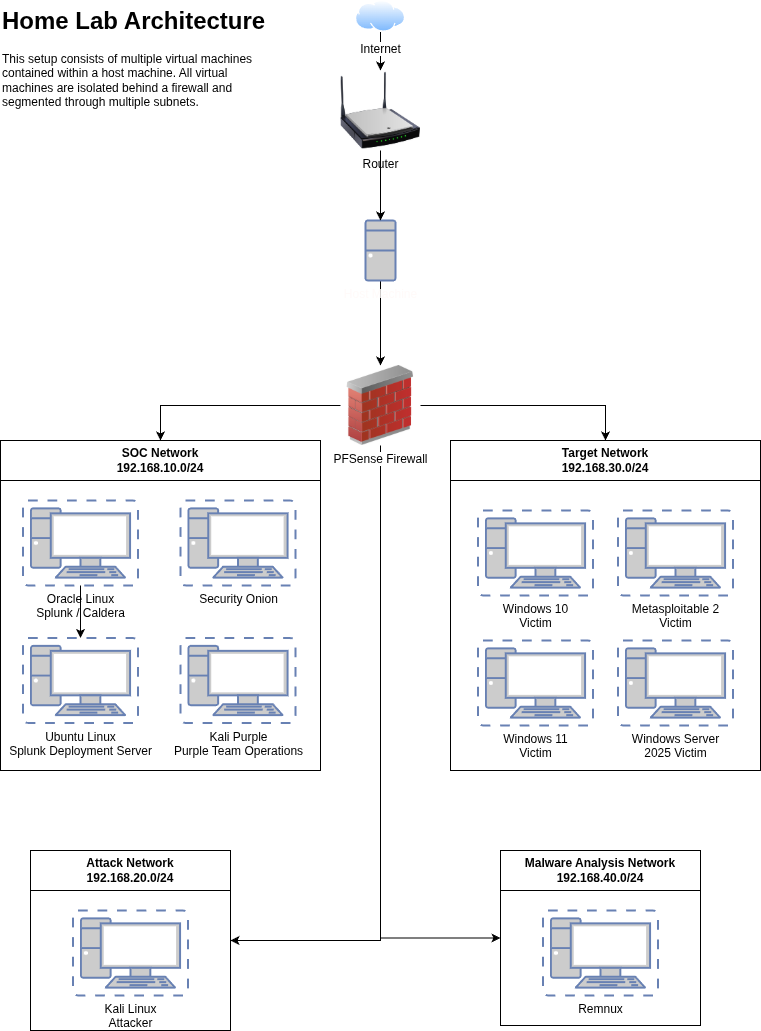

The diagram above was exported from draw.io. Its source (the exported page's mxGraphModel, read from the mxfile embedded in the PNG):
<mxGraphModel dx="968" dy="764" grid="1" gridSize="10" guides="1" tooltips="1" connect="1" arrows="1" fold="1" page="1" pageScale="1" pageWidth="850" pageHeight="1100" math="0" shadow="0">
  <root>
    <mxCell id="0" />
    <mxCell id="1" parent="0" />
    <mxCell id="NeOoniSnf-Ao36KyG7ON-12" style="edgeStyle=orthogonalEdgeStyle;rounded=0;orthogonalLoop=1;jettySize=auto;html=1;" parent="1" source="wQPs-7oQdlunYSo486Lu-1" target="wQPs-7oQdlunYSo486Lu-2" edge="1">
      <mxGeometry relative="1" as="geometry" />
    </mxCell>
    <mxCell id="wQPs-7oQdlunYSo486Lu-1" value="Internet" style="image;aspect=fixed;perimeter=ellipsePerimeter;html=1;align=center;shadow=0;dashed=0;spacingTop=3;image=img/lib/active_directory/internet_cloud.svg;" parent="1" vertex="1">
      <mxGeometry x="395" y="40" width="50" height="31.5" as="geometry" />
    </mxCell>
    <mxCell id="wQPs-7oQdlunYSo486Lu-2" value="Router" style="image;html=1;image=img/lib/clip_art/networking/Wireless_Router_N_128x128.png" parent="1" vertex="1">
      <mxGeometry x="380" y="110" width="80" height="80" as="geometry" />
    </mxCell>
    <mxCell id="NeOoniSnf-Ao36KyG7ON-6" style="edgeStyle=orthogonalEdgeStyle;rounded=0;orthogonalLoop=1;jettySize=auto;html=1;entryX=0.5;entryY=0;entryDx=0;entryDy=0;" parent="1" source="wQPs-7oQdlunYSo486Lu-4" target="NeOoniSnf-Ao36KyG7ON-1" edge="1">
      <mxGeometry relative="1" as="geometry" />
    </mxCell>
    <mxCell id="NeOoniSnf-Ao36KyG7ON-7" style="edgeStyle=orthogonalEdgeStyle;rounded=0;orthogonalLoop=1;jettySize=auto;html=1;entryX=0.5;entryY=0;entryDx=0;entryDy=0;" parent="1" source="wQPs-7oQdlunYSo486Lu-4" target="NeOoniSnf-Ao36KyG7ON-2" edge="1">
      <mxGeometry relative="1" as="geometry" />
    </mxCell>
    <mxCell id="NeOoniSnf-Ao36KyG7ON-9" style="edgeStyle=orthogonalEdgeStyle;rounded=0;orthogonalLoop=1;jettySize=auto;html=1;entryX=1;entryY=0.5;entryDx=0;entryDy=0;" parent="1" source="wQPs-7oQdlunYSo486Lu-4" target="NeOoniSnf-Ao36KyG7ON-3" edge="1">
      <mxGeometry relative="1" as="geometry">
        <Array as="points">
          <mxPoint x="420" y="980" />
        </Array>
        <mxPoint x="360" y="980" as="targetPoint" />
      </mxGeometry>
    </mxCell>
    <mxCell id="9" style="edgeStyle=orthogonalEdgeStyle;rounded=0;orthogonalLoop=1;jettySize=auto;html=1;entryX=0;entryY=0.5;entryDx=0;entryDy=0;" edge="1" parent="1" source="wQPs-7oQdlunYSo486Lu-4" target="NeOoniSnf-Ao36KyG7ON-4">
      <mxGeometry relative="1" as="geometry">
        <Array as="points">
          <mxPoint x="420" y="978" />
        </Array>
      </mxGeometry>
    </mxCell>
    <mxCell id="wQPs-7oQdlunYSo486Lu-4" value="PFSense Firewall" style="image;html=1;image=img/lib/clip_art/networking/Firewall_02_128x128.png" parent="1" vertex="1">
      <mxGeometry x="380" y="405" width="80" height="80" as="geometry" />
    </mxCell>
    <mxCell id="wQPs-7oQdlunYSo486Lu-26" value="&lt;h1 style=&quot;margin-top: 0px;&quot;&gt;Home Lab Architecture&lt;/h1&gt;&lt;div&gt;This setup consists of multiple virtual machines contained within a host machine. All virtual machines are isolated behind a firewall and segmented through multiple subnets.&lt;/div&gt;" style="text;html=1;whiteSpace=wrap;overflow=hidden;rounded=0;" parent="1" vertex="1">
      <mxGeometry x="40" y="40" width="280" height="240" as="geometry" />
    </mxCell>
    <mxCell id="NeOoniSnf-Ao36KyG7ON-14" style="edgeStyle=orthogonalEdgeStyle;rounded=0;orthogonalLoop=1;jettySize=auto;html=1;entryX=0.5;entryY=0;entryDx=0;entryDy=0;" parent="1" source="wQPs-7oQdlunYSo486Lu-30" target="wQPs-7oQdlunYSo486Lu-4" edge="1">
      <mxGeometry relative="1" as="geometry" />
    </mxCell>
    <mxCell id="wQPs-7oQdlunYSo486Lu-30" value="&lt;font style=&quot;color: rgb(255, 250, 249);&quot;&gt;Host Machine&lt;/font&gt;" style="fontColor=#0066CC;verticalAlign=top;verticalLabelPosition=bottom;labelPosition=center;align=center;html=1;outlineConnect=0;fillColor=#CCCCCC;strokeColor=#6881B3;gradientColor=none;gradientDirection=north;strokeWidth=2;shape=mxgraph.networks.desktop_pc;" parent="1" vertex="1">
      <mxGeometry x="405" y="260" width="30" height="60" as="geometry" />
    </mxCell>
    <mxCell id="NeOoniSnf-Ao36KyG7ON-1" value="SOC Network&lt;div&gt;192.168.10.0/24&lt;/div&gt;" style="swimlane;whiteSpace=wrap;html=1;startSize=40;" parent="1" vertex="1">
      <mxGeometry x="40" y="480" width="320" height="330" as="geometry" />
    </mxCell>
    <mxCell id="3" value="" style="edgeStyle=orthogonalEdgeStyle;rounded=0;orthogonalLoop=1;jettySize=auto;html=1;" parent="NeOoniSnf-Ao36KyG7ON-1" source="wQPs-7oQdlunYSo486Lu-7" target="wQPs-7oQdlunYSo486Lu-14" edge="1">
      <mxGeometry relative="1" as="geometry" />
    </mxCell>
    <mxCell id="wQPs-7oQdlunYSo486Lu-7" value="&lt;font color=&quot;#000000&quot; style=&quot;&quot;&gt;Oracle Linux&lt;/font&gt;&lt;div&gt;&lt;font color=&quot;#000000&quot; style=&quot;&quot;&gt;Splunk / Caldera&lt;/font&gt;&lt;/div&gt;" style="fontColor=#0066CC;verticalAlign=top;verticalLabelPosition=bottom;labelPosition=center;align=center;html=1;outlineConnect=0;fillColor=#CCCCCC;strokeColor=#6881B3;gradientColor=none;gradientDirection=north;strokeWidth=2;shape=mxgraph.networks.virtual_pc;" parent="NeOoniSnf-Ao36KyG7ON-1" vertex="1">
      <mxGeometry x="22.5" y="60" width="115" height="85" as="geometry" />
    </mxCell>
    <mxCell id="wQPs-7oQdlunYSo486Lu-19" value="&lt;font color=&quot;#000000&quot; style=&quot;&quot;&gt;Security Onion&lt;/font&gt;" style="fontColor=#0066CC;verticalAlign=top;verticalLabelPosition=bottom;labelPosition=center;align=center;html=1;outlineConnect=0;fillColor=#CCCCCC;strokeColor=#6881B3;gradientColor=none;gradientDirection=north;strokeWidth=2;shape=mxgraph.networks.virtual_pc;" parent="NeOoniSnf-Ao36KyG7ON-1" vertex="1">
      <mxGeometry x="180" y="60" width="115" height="85" as="geometry" />
    </mxCell>
    <mxCell id="wQPs-7oQdlunYSo486Lu-14" value="&lt;font color=&quot;#000000&quot; style=&quot;&quot;&gt;Ubuntu Linux&lt;/font&gt;&lt;div&gt;&lt;font color=&quot;#000000&quot; style=&quot;&quot;&gt;Splunk Deployment Server&lt;/font&gt;&lt;/div&gt;" style="fontColor=#0066CC;verticalAlign=top;verticalLabelPosition=bottom;labelPosition=center;align=center;html=1;outlineConnect=0;fillColor=#CCCCCC;strokeColor=#6881B3;gradientColor=none;gradientDirection=north;strokeWidth=2;shape=mxgraph.networks.virtual_pc;" parent="NeOoniSnf-Ao36KyG7ON-1" vertex="1">
      <mxGeometry x="22.5" y="197.5" width="115" height="85" as="geometry" />
    </mxCell>
    <mxCell id="NeOoniSnf-Ao36KyG7ON-15" value="&lt;font color=&quot;#000000&quot;&gt;Kali Purple&lt;/font&gt;&lt;div&gt;&lt;font color=&quot;#000000&quot;&gt;Purple Team Operations&lt;/font&gt;&lt;/div&gt;" style="fontColor=#0066CC;verticalAlign=top;verticalLabelPosition=bottom;labelPosition=center;align=center;html=1;outlineConnect=0;fillColor=#CCCCCC;strokeColor=#6881B3;gradientColor=none;gradientDirection=north;strokeWidth=2;shape=mxgraph.networks.virtual_pc;" parent="NeOoniSnf-Ao36KyG7ON-1" vertex="1">
      <mxGeometry x="180" y="197.5" width="115" height="85" as="geometry" />
    </mxCell>
    <mxCell id="NeOoniSnf-Ao36KyG7ON-2" value="Target Network&lt;div&gt;192.168.30.0/24&lt;/div&gt;" style="swimlane;whiteSpace=wrap;html=1;startSize=40;" parent="1" vertex="1">
      <mxGeometry x="490" y="480" width="310" height="330" as="geometry" />
    </mxCell>
    <mxCell id="wQPs-7oQdlunYSo486Lu-6" value="&lt;font color=&quot;#000000&quot; style=&quot;&quot;&gt;Windows 10&lt;/font&gt;&lt;div&gt;&lt;font color=&quot;#000000&quot; style=&quot;&quot;&gt;Victim&lt;/font&gt;&lt;/div&gt;" style="fontColor=#0066CC;verticalAlign=top;verticalLabelPosition=bottom;labelPosition=center;align=center;html=1;outlineConnect=0;fillColor=#CCCCCC;strokeColor=#6881B3;gradientColor=none;gradientDirection=north;strokeWidth=2;shape=mxgraph.networks.virtual_pc;" parent="NeOoniSnf-Ao36KyG7ON-2" vertex="1">
      <mxGeometry x="27.5" y="70" width="115" height="85" as="geometry" />
    </mxCell>
    <mxCell id="wQPs-7oQdlunYSo486Lu-18" value="&lt;font color=&quot;#000000&quot; style=&quot;&quot;&gt;Metasploitable 2&lt;/font&gt;&lt;div&gt;&lt;font color=&quot;#000000&quot; style=&quot;&quot;&gt;Victim&lt;/font&gt;&lt;/div&gt;" style="fontColor=#0066CC;verticalAlign=top;verticalLabelPosition=bottom;labelPosition=center;align=center;html=1;outlineConnect=0;fillColor=#CCCCCC;strokeColor=#6881B3;gradientColor=none;gradientDirection=north;strokeWidth=2;shape=mxgraph.networks.virtual_pc;" parent="NeOoniSnf-Ao36KyG7ON-2" vertex="1">
      <mxGeometry x="167.5" y="70" width="115" height="85" as="geometry" />
    </mxCell>
    <mxCell id="5" value="&lt;font color=&quot;#000000&quot; style=&quot;&quot;&gt;Windows 11&lt;/font&gt;&lt;div&gt;&lt;font color=&quot;#000000&quot; style=&quot;&quot;&gt;Victim&lt;/font&gt;&lt;/div&gt;" style="fontColor=#0066CC;verticalAlign=top;verticalLabelPosition=bottom;labelPosition=center;align=center;html=1;outlineConnect=0;fillColor=#CCCCCC;strokeColor=#6881B3;gradientColor=none;gradientDirection=north;strokeWidth=2;shape=mxgraph.networks.virtual_pc;" vertex="1" parent="NeOoniSnf-Ao36KyG7ON-2">
      <mxGeometry x="27.5" y="200" width="115" height="85" as="geometry" />
    </mxCell>
    <mxCell id="6" value="&lt;font color=&quot;#000000&quot; style=&quot;&quot;&gt;Windows Server&lt;/font&gt;&lt;div&gt;&lt;/div&gt;&lt;div&gt;&lt;font color=&quot;#000000&quot; style=&quot;&quot;&gt;2025 Victim&lt;/font&gt;&lt;/div&gt;" style="fontColor=#0066CC;verticalAlign=top;verticalLabelPosition=bottom;labelPosition=center;align=center;html=1;outlineConnect=0;fillColor=#CCCCCC;strokeColor=#6881B3;gradientColor=none;gradientDirection=north;strokeWidth=2;shape=mxgraph.networks.virtual_pc;" vertex="1" parent="NeOoniSnf-Ao36KyG7ON-2">
      <mxGeometry x="167.5" y="200" width="115" height="85" as="geometry" />
    </mxCell>
    <mxCell id="NeOoniSnf-Ao36KyG7ON-3" value="Attack Network&lt;div&gt;192.168.20.0/24&lt;/div&gt;" style="swimlane;whiteSpace=wrap;html=1;startSize=40;" parent="1" vertex="1">
      <mxGeometry x="70" y="890" width="200" height="180" as="geometry" />
    </mxCell>
    <mxCell id="wQPs-7oQdlunYSo486Lu-8" value="&lt;font color=&quot;#000000&quot; style=&quot;&quot;&gt;Kali Linux&lt;/font&gt;&lt;div&gt;&lt;font color=&quot;#000000&quot; style=&quot;&quot;&gt;Attacker&lt;/font&gt;&lt;/div&gt;" style="fontColor=#0066CC;verticalAlign=top;verticalLabelPosition=bottom;labelPosition=center;align=center;html=1;outlineConnect=0;fillColor=#CCCCCC;strokeColor=#6881B3;gradientColor=none;gradientDirection=north;strokeWidth=2;shape=mxgraph.networks.virtual_pc;" parent="NeOoniSnf-Ao36KyG7ON-3" vertex="1">
      <mxGeometry x="42.5" y="60" width="115" height="85" as="geometry" />
    </mxCell>
    <mxCell id="NeOoniSnf-Ao36KyG7ON-4" value="Malware Analysis Network&lt;div&gt;192.168.40.0/24&lt;/div&gt;" style="swimlane;whiteSpace=wrap;html=1;startSize=40;" parent="1" vertex="1">
      <mxGeometry x="540" y="890" width="200" height="175" as="geometry" />
    </mxCell>
    <mxCell id="wQPs-7oQdlunYSo486Lu-17" value="&lt;font color=&quot;#000000&quot; style=&quot;&quot;&gt;Remnux&lt;/font&gt;" style="fontColor=#0066CC;verticalAlign=top;verticalLabelPosition=bottom;labelPosition=center;align=center;html=1;outlineConnect=0;fillColor=#CCCCCC;strokeColor=#6881B3;gradientColor=none;gradientDirection=north;strokeWidth=2;shape=mxgraph.networks.virtual_pc;" parent="NeOoniSnf-Ao36KyG7ON-4" vertex="1">
      <mxGeometry x="42.5" y="60" width="115" height="85" as="geometry" />
    </mxCell>
    <mxCell id="NeOoniSnf-Ao36KyG7ON-13" style="edgeStyle=orthogonalEdgeStyle;rounded=0;orthogonalLoop=1;jettySize=auto;html=1;entryX=0.5;entryY=0;entryDx=0;entryDy=0;entryPerimeter=0;" parent="1" source="wQPs-7oQdlunYSo486Lu-2" target="wQPs-7oQdlunYSo486Lu-30" edge="1">
      <mxGeometry relative="1" as="geometry" />
    </mxCell>
  </root>
</mxGraphModel>